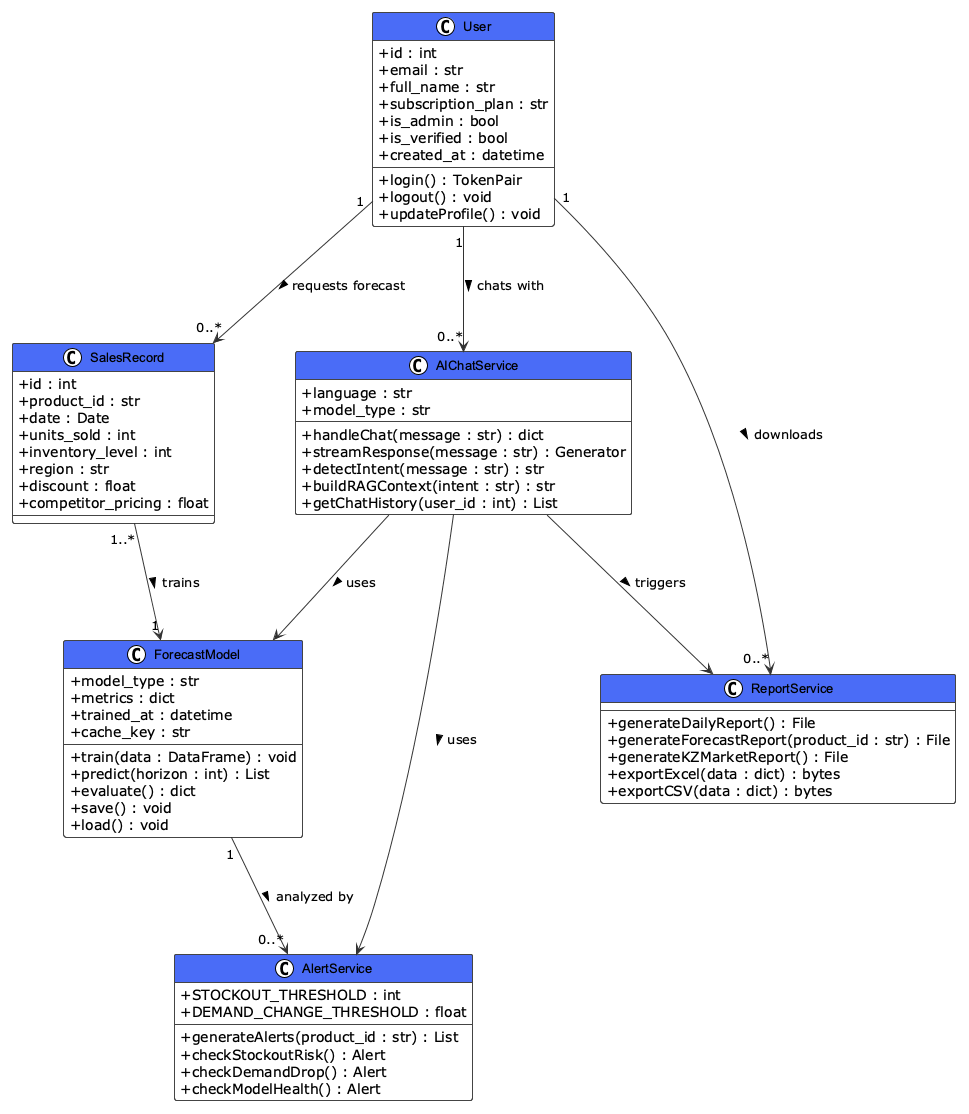

The diagram above was rendered by PlantUML. Its source (embedded in the PNG):
@startuml SimpleClassDiagram
!theme plain
skinparam classAttributeIconSize 0
skinparam classFontSize 13
skinparam classFontName Arial
skinparam classBackgroundColor #FFFFFF
skinparam classBorderColor #444444
skinparam classArrowColor #333333
skinparam classHeaderBackgroundColor #4A6CF7
skinparam classHeaderFontColor #FFFFFF
skinparam classHeaderFontSize 14
skinparam classHeaderFontStyle bold
skinparam nodesep 80
skinparam ranksep 100

class User {
    +id : int
    +email : str
    +full_name : str
    +subscription_plan : str
    +is_admin : bool
    +is_verified : bool
    +created_at : datetime
    --
    +login() : TokenPair
    +logout() : void
    +updateProfile() : void
}

class SalesRecord {
    +id : int
    +product_id : str
    +date : Date
    +units_sold : int
    +inventory_level : int
    +region : str
    +discount : float
    +competitor_pricing : float
}

class ForecastModel {
    +model_type : str
    +metrics : dict
    +trained_at : datetime
    +cache_key : str
    --
    +train(data : DataFrame) : void
    +predict(horizon : int) : List
    +evaluate() : dict
    +save() : void
    +load() : void
}

class AIChatService {
    +language : str
    +model_type : str
    --
    +handleChat(message : str) : dict
    +streamResponse(message : str) : Generator
    +detectIntent(message : str) : str
    +buildRAGContext(intent : str) : str
    +getChatHistory(user_id : int) : List
}

class AlertService {
    +STOCKOUT_THRESHOLD : int
    +DEMAND_CHANGE_THRESHOLD : float
    --
    +generateAlerts(product_id : str) : List
    +checkStockoutRisk() : Alert
    +checkDemandDrop() : Alert
    +checkModelHealth() : Alert
}

class ReportService {
    --
    +generateDailyReport() : File
    +generateForecastReport(product_id : str) : File
    +generateKZMarketReport() : File
    +exportExcel(data : dict) : bytes
    +exportCSV(data : dict) : bytes
}

' RELATIONSHIPS
User "1" --> "0..*" SalesRecord : requests forecast >
User "1" --> "0..*" AIChatService : chats with >
User "1" --> "0..*" ReportService : downloads >

SalesRecord "1..*" --> "1" ForecastModel : trains >
ForecastModel "1" --> "0..*" AlertService : analyzed by >

AIChatService --> ForecastModel : uses >
AIChatService --> AlertService : uses >
AIChatService --> ReportService : triggers >

@enduml